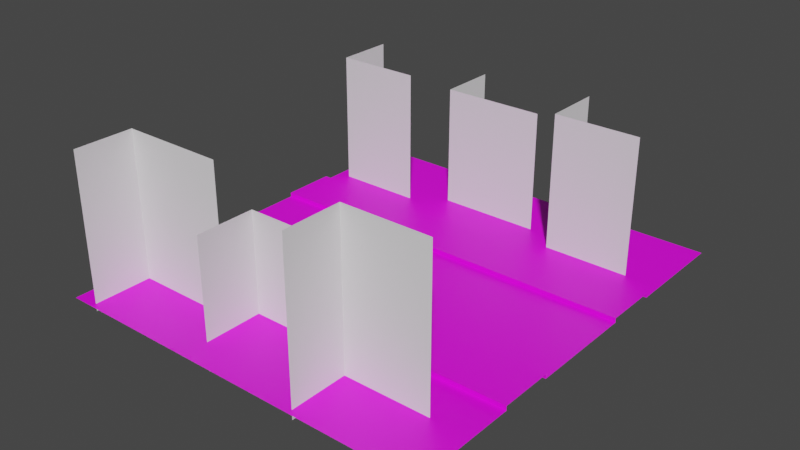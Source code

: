 # Source: box_1.blend  (saved by Blender 2.81.16; exported with 4.5.12 LTS)
import bpy
from mathutils import Matrix  # noqa: F401  (used for matrix-valued properties, if any)

bpy.ops.wm.read_factory_settings(use_empty=True)
scene = bpy.context.scene
scene.name = 'Scene'

# ---- collections
col_collection = bpy.data.collections.new('Collection'); scene.collection.children.link(col_collection)

# ---- images (referenced by path relative to the original .blend; pixels are not part of the script)
import os
ASSET_DIR = os.environ.get("B2B_ASSET_DIR", "")  # directory of the original .blend (textures are referenced by path, not embedded)
HERE = os.path.dirname(os.path.abspath(__file__))  # packed textures are extracted next to this script under _unpacked/

def load_image(name, relpath, width, height, colorspace="sRGB"):
    """Load a texture the original file referenced (path relative to the .blend, or extracted next to this script)."""
    p = next((c for c in (os.path.join(HERE, relpath), os.path.join(ASSET_DIR, relpath)) if relpath and os.path.exists(c)), "")
    if p:
        img = bpy.data.images.load(p, check_existing=True)
        img.name = name
    else:  # same state as the original file: an image datablock whose file is absent (Cycles renders it pink)
        img = bpy.data.images.new(name, width, height)
        img.source = "FILE"
        img.filepath = "//" + (relpath or name)
    img.colorspace_settings.name = colorspace
    return img
img_roadmaterial_base_color = load_image('RoadMaterial Base Color', 'Textures/RoadMaterial Base Color.png', 1024, 1024, 'sRGB')

# ---- materials (node trees are filled in below, after node groups)
mat_roadmaterial = bpy.data.materials.new('RoadMaterial')
mat_roadmaterial.use_transparent_shadow = False

# ---- material node trees
mat_roadmaterial.use_nodes = True; mat_roadmaterial.node_tree.nodes.clear()
_N = mat_roadmaterial.node_tree.nodes; _L = mat_roadmaterial.node_tree.links
n0 = _N.new('ShaderNodeOutputMaterial'); n0.name = 'Material Output'; n0.location = (300, 300)
n1 = _N.new('ShaderNodeBsdfPrincipled'); n1.name = 'Principled BSDF'; n1.location = (10, 300)
n1.distribution = 'GGX'
n1.subsurface_method = 'BURLEY'
n1.inputs[3].default_value = 1.45
n1.inputs[27].default_value = (0.0, 0.0, 0.0, 1.0)
n1.inputs[28].default_value = 1.0
n2 = _N.new('ShaderNodeTexImage'); n2.name = 'Image Texture'; n2.location = (-280, 280)
n2.image = img_roadmaterial_base_color
_L.new(n1.outputs[0], n0.inputs[0])
_L.new(n2.outputs[0], n1.inputs[0])
n0.is_active_output = True

# ---- world
world_world = bpy.data.worlds.new('World'); scene.world = world_world
world_world.use_nodes = True; world_world.node_tree.nodes.clear()
_N = world_world.node_tree.nodes; _L = world_world.node_tree.links
n0 = _N.new('ShaderNodeOutputWorld'); n0.name = 'World Output'; n0.location = (300, 300)
n1 = _N.new('ShaderNodeBackground'); n1.name = 'Background'; n1.location = (10, 300)
n1.inputs[0].default_value = (0.05088, 0.05088, 0.05088, 1.0)
_L.new(n1.outputs[0], n0.inputs[0])
n0.is_active_output = True
world_world.color = (0.05088, 0.05088, 0.05088)
world_world.use_sun_shadow = False
world_world.sun_shadow_jitter_overblur = 0.0

# ---- meshes
me_plane = bpy.data.meshes.new('Plane')
me_plane.from_pydata([(-9.0, -5.0, 0.0), (9.0, -5.0, 0.0), (-9.0, 5.0, 0.0), (9.0, 5.0, 0.0), (-9.0, 2.5, 0.0), (-9.0, -2.5, 0.0), (9.0, -2.5, 0.0), (9.0, 2.5, 0.0), (-9.0, -2.5, 0.2), (-9.0, -5.0, 0.2), (9.0, -5.0, 0.2), (9.0, 2.5, 0.2), (9.0, 5.0, 0.2), (-9.0, 5.0, 0.2), (-9.0, 2.5, 0.2), (9.0, -2.5, 0.2), (-9.0, -10.0, 0.0), (9.0, -10.0, 0.0), (-9.0, 10.0, 0.0), (9.0, 10.0, 0.0)], [], [(0, 1, 10, 9), (3, 2, 13, 12), (5, 6, 7, 4), (14, 11, 12, 13), (9, 10, 15, 8), (6, 5, 8, 15), (4, 7, 11, 14), (1, 0, 16, 17), (2, 3, 19, 18)])
_uv = me_plane.uv_layers.new(name='UVMap')
_uv.uv.foreach_set('vector', [0.9713, 0.9854, 0.9713, 0.01456, 0.9806, 0.01456, 0.9806, 0.9854, 0.9999, 0.01456, 0.9999, 0.9854, 0.9905, 0.9854, 0.9905, 0.01456, 0.2439, 0.9854, 0.2439, 0.01456, 0.4773, 0.01456, 0.4773, 0.9854, 0.7229, 0.9854, 0.7229, 0.01456, 0.8396, 0.01456, 0.8396, 0.9854, 0.8431, 0.9854, 0.8431, 0.01456, 0.9598, 0.01456, 0.9598, 0.9854, 0.971, 0.01456, 0.971, 0.9854, 0.9617, 0.9854, 0.9617, 0.01456, 0.9809, 0.9854, 0.9809, 0.01456, 0.9902, 0.01456, 0.9902, 0.9854, 0.7177, 0.01456, 0.7177, 0.9854, 0.4843, 0.9854, 0.4843, 0.01456, 0.2369, 0.01456, 0.2369, 0.9854, 0.003501, 0.9854, 0.003501, 0.01456])
me_plane.materials.append(mat_roadmaterial)
me_plane.use_remesh_fix_poles = True
me_plane.use_remesh_preserve_attributes = False
me_plane.use_mirror_vertex_groups = False
me_plane.update()
me_cube_003 = bpy.data.meshes.new('Cube.003')
me_cube_003.from_pydata([(-1.0, -1.739, -1.389), (-1.0, -1.739, 1.0), (-1.0, 1.0, -1.389), (-1.0, 1.0, 1.0), (1.399, 1.0, -1.389), (1.399, 1.0, 1.0)], [], [(0, 1, 3, 2), (2, 3, 5, 4)])
_uv = me_cube_003.uv_layers.new(name='UVMap')
_uv.uv.foreach_set('vector', [0.375, 0.0, 0.625, 0.0, 0.625, 0.25, 0.375, 0.25, 0.375, 0.25, 0.625, 0.25, 0.625, 0.5, 0.375, 0.5])
me_cube_003.use_remesh_fix_poles = True
me_cube_003.use_remesh_preserve_attributes = False
me_cube_003.use_mirror_vertex_groups = False
me_cube_003.update()
me_cube_005 = bpy.data.meshes.new('Cube.005')
me_cube_005.from_pydata([(-1.0, -1.739, -1.0), (-1.0, -1.739, 1.0), (-1.0, 1.0, -1.0), (-1.0, 1.0, 1.0), (1.0, -1.739, -1.0), (1.0, -1.739, 1.0)], [], [(0, 1, 3, 2), (4, 5, 1, 0)])
_uv = me_cube_005.uv_layers.new(name='UVMap')
_uv.uv.foreach_set('vector', [0.375, 0.0, 0.625, 0.0, 0.625, 0.25, 0.375, 0.25, 0.375, 0.75, 0.625, 0.75, 0.625, 1.0, 0.375, 1.0])
me_cube_005.use_remesh_fix_poles = True
me_cube_005.use_remesh_preserve_attributes = False
me_cube_005.use_mirror_vertex_groups = False
me_cube_005.update()
me_cube_008 = bpy.data.meshes.new('Cube.008')
me_cube_008.from_pydata([(-1.0, -1.739, -1.0), (-1.0, -1.739, 1.0), (-1.0, 1.0, -1.0), (-1.0, 1.0, 1.0), (1.396, -1.739, -1.0), (1.396, -1.739, 1.0)], [], [(0, 1, 3, 2), (4, 5, 1, 0)])
_uv = me_cube_008.uv_layers.new(name='UVMap')
_uv.uv.foreach_set('vector', [0.375, 0.0, 0.625, 0.0, 0.625, 0.25, 0.375, 0.25, 0.375, 0.75, 0.625, 0.75, 0.625, 1.0, 0.375, 1.0])
me_cube_008.use_remesh_fix_poles = True
me_cube_008.use_remesh_preserve_attributes = False
me_cube_008.use_mirror_vertex_groups = False
me_cube_008.update()
me_cube_009 = bpy.data.meshes.new('Cube.009')
me_cube_009.from_pydata([(-1.0, -1.739, -1.0), (-1.0, -1.739, 1.0), (-1.0, 1.0, -1.0), (-1.0, 1.0, 1.0), (1.0, -1.739, -1.0), (1.0, -1.739, 1.0)], [], [(0, 1, 3, 2), (4, 5, 1, 0)])
_uv = me_cube_009.uv_layers.new(name='UVMap')
_uv.uv.foreach_set('vector', [0.375, 0.0, 0.625, 0.0, 0.625, 0.25, 0.375, 0.25, 0.375, 0.75, 0.625, 0.75, 0.625, 1.0, 0.375, 1.0])
me_cube_009.use_remesh_fix_poles = True
me_cube_009.use_remesh_preserve_attributes = False
me_cube_009.use_mirror_vertex_groups = False
me_cube_009.update()
me_cube_010 = bpy.data.meshes.new('Cube.010')
me_cube_010.from_pydata([(-1.0, -1.739, -1.0), (-1.0, -1.739, 1.0), (-1.0, 1.0, -1.0), (-1.0, 1.0, 1.0), (1.0, 1.0, -1.0), (1.0, 1.0, 1.0)], [], [(0, 1, 3, 2), (2, 3, 5, 4)])
_uv = me_cube_010.uv_layers.new(name='UVMap')
_uv.uv.foreach_set('vector', [0.375, 0.0, 0.625, 0.0, 0.625, 0.25, 0.375, 0.25, 0.375, 0.25, 0.625, 0.25, 0.625, 0.5, 0.375, 0.5])
me_cube_010.use_remesh_fix_poles = True
me_cube_010.use_remesh_preserve_attributes = False
me_cube_010.use_mirror_vertex_groups = False
me_cube_010.update()
me_cube_011 = bpy.data.meshes.new('Cube.011')
me_cube_011.from_pydata([(-1.0, -1.739, -1.503), (-1.0, -1.739, 1.0), (-1.0, 1.0, -1.503), (-1.0, 1.0, 1.0), (1.0, 1.0, -1.503), (1.0, 1.0, 1.0)], [], [(0, 1, 3, 2), (2, 3, 5, 4)])
_uv = me_cube_011.uv_layers.new(name='UVMap')
_uv.uv.foreach_set('vector', [0.375, 0.0, 0.625, 0.0, 0.625, 0.25, 0.375, 0.25, 0.375, 0.25, 0.625, 0.25, 0.625, 0.5, 0.375, 0.5])
me_cube_011.use_remesh_fix_poles = True
me_cube_011.use_remesh_preserve_attributes = False
me_cube_011.use_mirror_vertex_groups = False
me_cube_011.update()

# ---- objects
ob_road = bpy.data.objects.new('Road', me_plane)
ob_cube_001 = bpy.data.objects.new('Cube.001', me_cube_003)
ob_cube_003 = bpy.data.objects.new('Cube.003', me_cube_005)
ob_cube_000 = bpy.data.objects.new('Cube.000', me_cube_008)
ob_cube_002 = bpy.data.objects.new('Cube.002', me_cube_009)
ob_cube_004 = bpy.data.objects.new('Cube.004', me_cube_010)
ob_cube_005 = bpy.data.objects.new('Cube.005', me_cube_011)

# ---- transforms, parenting, visibility, modifiers, constraints
ob_road.location = (0.0, 0.0, 0.0)
ob_road.lineart.crease_threshold = 0.0
ob_cube_001.location = (-5.963, -8.033, 3.825)
ob_cube_001.scale = (2.0, 1.0, 3.0)
ob_cube_001.lineart.crease_threshold = 0.0
ob_cube_003.location = (5.426, 7.806, 2.35)
ob_cube_003.scale = (2.0, 1.0, 4.0)
ob_cube_003.lineart.crease_threshold = 0.0
ob_cube_000.location = (-0.8682, 8.805, 1.671)
ob_cube_000.scale = (2.0, 1.0, 4.0)
ob_cube_000.lineart.crease_threshold = 0.0
ob_cube_002.location = (-6.418, 7.806, 2.271)
ob_cube_002.scale = (2.0, 1.0, 4.0)
ob_cube_002.lineart.crease_threshold = 0.0
ob_cube_004.location = (-0.3252, -7.048, 1.656)
ob_cube_004.scale = (2.0, 1.0, 3.0)
ob_cube_004.lineart.crease_threshold = 0.0
ob_cube_005.location = (5.213, -8.033, 4.071)
ob_cube_005.scale = (2.0, 1.0, 3.0)
ob_cube_005.lineart.crease_threshold = 0.0

# ---- collection membership
col_collection.objects.link(ob_road)
col_collection.objects.link(ob_cube_001)
col_collection.objects.link(ob_cube_003)
col_collection.objects.link(ob_cube_000)
col_collection.objects.link(ob_cube_002)
col_collection.objects.link(ob_cube_004)
col_collection.objects.link(ob_cube_005)

# ---- scene / render settings (as saved in the file)
scene.frame_start = 1; scene.frame_end = 250; scene.frame_set(0)
scene.render.engine = 'BLENDER_EEVEE_NEXT'
scene.cycles.use_denoising = False
scene.cycles.samples = 128
scene.cycles.sampling_pattern = 'TABULATED_SOBOL'
scene.cycles.use_adaptive_sampling = False
scene.cycles.use_light_tree = False
scene.view_settings.view_transform = 'Filmic'
bpy.context.view_layer.update()

# ---- added for rendering (the .blend has no active camera and no usable light): camera, sun
cam_auto = bpy.data.cameras.new('AutoCamera')
cam_auto.lens = 50.0
cam_auto.sensor_width = 36.0
cam_auto.clip_end = 1000.0
ob_auto_camera = bpy.data.objects.new('AutoCamera', cam_auto)
scene.collection.objects.link(ob_auto_camera)
ob_auto_camera.location = (26.3708, -31.645, 23.4677)
ob_auto_camera.rotation_euler = (1.09748, -7.21219e-08, 0.694738)
scene.camera = ob_auto_camera
light_auto_sun = bpy.data.lights.new('AutoSun', 'SUN')
light_auto_sun.energy = 3.0
light_auto_sun.angle = 0.0523599
ob_auto_sun = bpy.data.objects.new('AutoSun', light_auto_sun)
scene.collection.objects.link(ob_auto_sun)
ob_auto_sun.rotation_euler = (0.872665, 0.174533, 0.523599)
bpy.context.view_layer.update()
